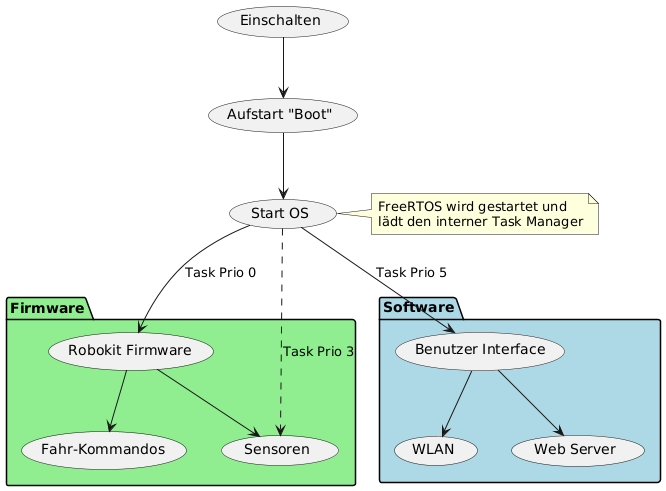

The diagram above was rendered by PlantUML. Its source (embedded in the PNG):
@startuml
'https://plantuml.com/use-case-diagram



package "Firmware" #LightGreen {
	(Robokit Firmware) as HAL
	(Fahr-Kommandos)
	(Sensoren)
}

package "Software" #LightBlue {
	(Benutzer Interface) as (GUI)
	(WLAN)
	(Web Server)
}

(Einschalten) as Power
(Aufstart "Boot") as Boot
(Start OS) as OS



Power --> Boot
Boot --> OS
OS -down-> (GUI) : Task Prio 5
(GUI) --> (WLAN)
(GUI) --> (Web Server)

OS --> HAL : Task Prio 0
HAL --> (Fahr-Kommandos)
HAL --> (Sensoren)
OS ..> (Sensoren) : Task Prio 3

note right of OS
FreeRTOS wird gestartet und
lädt den interner Task Manager
end note
@enduml